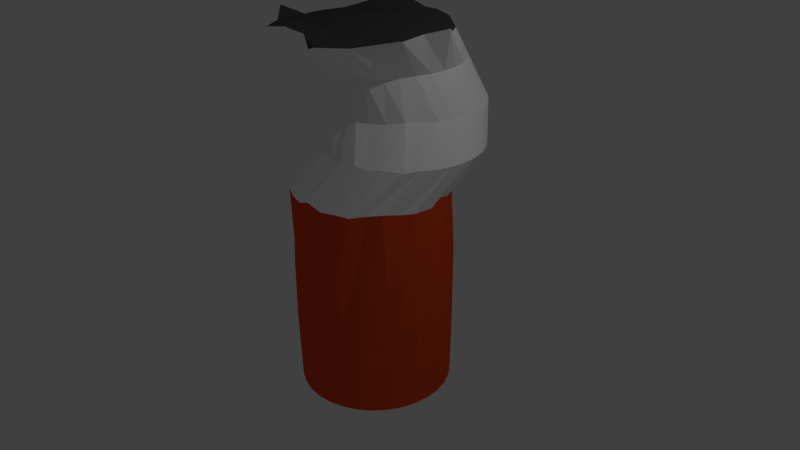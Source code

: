# Source: SigaretteButt.blend  (saved by Blender 2.71.0; exported with 4.5.12 LTS)
import bpy
from mathutils import Matrix  # noqa: F401  (used for matrix-valued properties, if any)

bpy.ops.wm.read_factory_settings(use_empty=True)
scene = bpy.context.scene
scene.name = 'Scene'

# ---- collections
col_collection_1 = bpy.data.collections.new('Collection 1'); scene.collection.children.link(col_collection_1)

# ---- materials (node trees are filled in below, after node groups)
mat_filter = bpy.data.materials.new('Filter')
mat_filter.alpha_threshold = 0.0
mat_filter.use_transparent_shadow = False
mat_filter.diffuse_color = (0.8, 0.07982, 0.01961, 1.0)
mat_filter.roughness = 0.5
mat_filter.specular_intensity = 0.1
mat_filter.line_color = (0.0, 0.0, 0.0, 1.0)
mat_huls = bpy.data.materials.new('Huls')
mat_huls.alpha_threshold = 0.0
mat_huls.use_transparent_shadow = False
mat_huls.diffuse_color = (1.0, 1.0, 1.0, 1.0)
mat_huls.roughness = 0.5
mat_huls.specular_intensity = 0.1
mat_huls.line_color = (0.0, 0.0, 0.0, 1.0)
mat_as = bpy.data.materials.new('As')
mat_as.alpha_threshold = 0.0
mat_as.use_transparent_shadow = False
mat_as.diffuse_color = (0.06681, 0.06681, 0.06681, 1.0)
mat_as.roughness = 0.5
mat_as.specular_intensity = 0.0
mat_as.line_color = (0.0, 0.0, 0.0, 1.0)
mat_tip = bpy.data.materials.new('Tip')
mat_tip.alpha_threshold = 0.0
mat_tip.use_transparent_shadow = False
mat_tip.roughness = 0.5
mat_tip.specular_intensity = 0.1
mat_tip.line_color = (0.0, 0.0, 0.0, 1.0)

# ---- material node trees

# ---- world
world_world = bpy.data.worlds.new('World'); scene.world = world_world
world_world.color = (0.05088, 0.05088, 0.05088)
world_world.use_sun_shadow = False
world_world.sun_shadow_jitter_overblur = 0.0
world_world.cycles.sampling_method = 'MANUAL'
world_world.cycles.sample_map_resolution = 256

# ---- cameras
cam_camera = bpy.data.cameras.new('Camera')
cam_camera.clip_end = 100.0
cam_camera.lens = 35.0
cam_camera.sensor_width = 32.0
cam_camera.sensor_height = 18.0
cam_camera.ortho_scale = 7.314
cam_camera.dof.focus_distance = 0.0
cam_camera.dof.aperture_fstop = 128.0

# ---- lights
light_lamp = bpy.data.lights.new('Lamp', 'POINT')
light_lamp.transmission_factor = 0.0
light_lamp.cutoff_distance = 30.0
light_lamp.energy = 100.0
light_lamp.shadow_buffer_clip_start = 1.001
light_lamp.shadow_soft_size = 0.1
light_lamp.shadow_maximum_resolution = 0.006
light_lamp.use_absolute_resolution = True
light_lamp.cycles.use_multiple_importance_sampling = False

# ---- meshes
me_circle = bpy.data.meshes.new('Circle')
me_circle.from_pydata([(0.0, 1.0, -1.722), (-0.1951, 0.9808, -1.722), (-0.3827, 0.9239, -1.722), (-0.5556, 0.8315, -1.722), (-0.7071, 0.7071, -1.722), (-0.8315, 0.5556, -1.722), (-0.9239, 0.3827, -1.722), (-0.9808, 0.1951, -1.722), (-1.0, 7.55e-08, -1.722), (-0.9808, -0.1951, -1.722), (-0.9239, -0.3827, -1.722), (-0.8315, -0.5556, -1.722), (-0.7071, -0.7071, -1.722), (-0.5556, -0.8315, -1.722), (-0.3827, -0.9239, -1.722), (-0.1951, -0.9808, -1.722), (3.258e-07, -1.0, -1.722), (0.1951, -0.9808, -1.722), (0.3827, -0.9239, -1.722), (0.5556, -0.8315, -1.722), (0.7071, -0.7071, -1.722), (0.8315, -0.5556, -1.722), (0.9239, -0.3827, -1.722), (0.9808, -0.1951, -1.722), (1.0, 9.656e-07, -1.722), (0.9808, 0.1951, -1.722), (0.9239, 0.3827, -1.722), (0.8315, 0.5556, -1.722), (0.7071, 0.7071, -1.722), (0.5556, 0.8315, -1.722), (0.3827, 0.9239, -1.722), (0.1951, 0.9808, -1.722), (-0.02243, 1.0, 1.044), (-0.1795, 1.007, 1.022), (-0.4052, 0.9364, 1.02), (-0.5533, 0.8378, 1.039), (-0.6967, 0.7277, 1.031), (-0.8478, 0.5402, 0.9794), (-0.9247, 0.3765, 0.9971), (-0.9714, 0.2181, 1.027), (-1.01, -0.005038, 0.9711), (-0.9634, -0.2086, 0.9827), (-0.8875, -0.3723, 0.9996), (-0.8477, -0.5432, 1.027), (-0.7063, -0.7215, 1.043), (-0.5601, -0.8423, 1.029), (-0.3783, -0.9226, 0.9897), (-0.1927, -0.9694, 0.9824), (-0.01108, -0.9911, 1.051), (0.2, -0.9725, 0.9896), (0.3896, -0.9026, 0.9923), (0.5583, -0.85, 0.99), (0.6836, -0.6885, 1.002), (0.8401, -0.5715, 1.032), (0.9202, -0.3807, 1.0), (1.0, -0.2311, 0.9927), (1.025, 0.01454, 0.9922), (0.9808, 0.2037, 1.05), (0.9518, 0.3625, 1.024), (0.8209, 0.5612, 0.9944), (0.6894, 0.7026, 1.006), (0.569, 0.8194, 0.9882), (0.3964, 0.9361, 1.022), (0.1853, 0.9777, 1.031), (0.2389, 1.343, 1.533), (0.04382, 1.324, 1.533), (-0.1438, 1.267, 1.533), (-0.3167, 1.175, 1.533), (-0.4682, 1.05, 1.533), (-0.5901, 0.936, 1.541), (-0.7062, 0.7269, 1.543), (-0.7712, 0.5264, 1.544), (-0.752, 0.3443, 1.555), (-0.7344, 0.1564, 1.552), (-0.6888, -0.03737, 1.509), (-0.598, -0.2197, 1.549), (-0.4749, -0.3538, 1.528), (-0.2682, -0.4811, 1.567), (-0.1461, -0.5743, 1.545), (0.03317, -0.6217, 1.519), (0.2232, -0.6592, 1.535), (0.4648, -0.6591, 1.556), (0.6322, -0.608, 1.523), (0.7862, -0.5119, 1.547), (0.9747, -0.3678, 1.524), (1.081, -0.2082, 1.544), (1.163, -0.03943, 1.533), (1.22, 0.1482, 1.533), (1.239, 0.3433, 1.533), (1.22, 0.5383, 1.533), (1.163, 0.7259, 1.533), (1.07, 0.8988, 1.533), (0.946, 1.05, 1.533), (0.7945, 1.175, 1.533), (0.6216, 1.267, 1.533), (0.434, 1.324, 1.533), (-0.007097, 1.617, 1.967), (-0.2022, 1.598, 1.967), (-0.3898, 1.541, 1.967), (-0.5627, 1.449, 1.967), (-0.7142, 1.324, 1.967), (-0.8557, 1.165, 1.95), (-0.9147, 1.035, 1.973), (-1.012, 0.7823, 1.94), (-1.034, 0.6242, 1.94), (-1.008, 0.4353, 1.971), (-0.951, 0.2248, 2.0), (-0.8005, 0.05471, 1.948), (-0.7027, -0.09097, 1.951), (-0.5734, -0.2088, 1.965), (-0.3692, -0.3103, 1.961), (-0.2315, -0.3584, 1.958), (0.008226, -0.3642, 1.946), (0.1902, -0.379, 1.948), (0.3612, -0.3198, 1.938), (0.545, -0.2312, 1.956), (0.7195, -0.1024, 1.987), (0.8139, 0.06999, 1.965), (0.9168, 0.2345, 1.967), (0.9737, 0.4221, 1.967), (0.9929, 0.6172, 1.967), (0.9737, 0.8123, 1.967), (0.9168, 0.9999, 1.967), (0.8244, 1.173, 1.967), (0.7, 1.324, 1.967), (0.5485, 1.449, 1.967), (0.3756, 1.541, 1.967), (0.188, 1.598, 1.967), (-0.2407, 1.491, 2.477), (-0.4358, 1.472, 2.477), (-0.6234, 1.415, 2.477), (-0.7963, 1.323, 2.477), (-0.9602, 1.207, 2.444), (-1.05, 1.049, 2.462), (-1.151, 0.8581, 2.487), (-1.213, 0.6534, 2.477), (-1.223, 0.5227, 2.462), (-1.187, 0.2802, 2.478), (-1.138, 0.1263, 2.477), (-1.075, -0.05651, 2.458), (-0.9578, -0.2093, 2.497), (-0.783, -0.3639, 2.478), (-0.6437, -0.422, 2.47), (-0.4351, -0.4979, 2.469), (-0.2141, -0.5124, 2.45), (-0.07376, -0.472, 2.469), (0.1356, -0.406, 2.49), (0.3136, -0.3585, 2.486), (0.483, -0.2049, 2.442), (0.5877, -0.07002, 2.465), (0.6831, 0.1086, 2.477), (0.74, 0.2962, 2.477), (0.7593, 0.4913, 2.477), (0.74, 0.6864, 2.477), (0.6831, 0.874, 2.477), (0.5907, 1.047, 2.477), (0.4664, 1.198, 2.477), (0.3148, 1.323, 2.477), (0.1419, 1.415, 2.477), (-0.04566, 1.472, 2.477), (0.058, 0.8888, 3.026), (-0.2153, 0.9599, 3.044), (-0.2848, 0.9646, 3.069), (-0.5399, 0.6691, 3.086), (-0.5886, 0.6481, 3.073), (-0.823, 0.4163, 2.969), (-0.8599, 0.3788, 2.963), (-0.9817, 0.162, 2.951), (-0.9519, -0.1212, 2.962), (-0.9172, -0.1653, 2.961), (-0.879, -0.4455, 2.959), (-0.7753, -0.6295, 3.168), (-0.7163, -0.7264, 3.02), (-0.6109, -0.9562, 3.004), (-0.2509, -0.945, 3.06), (-0.1817, -0.9908, 3.068), (-0.002951, -0.9028, 3.015), (0.2827, -1.069, 2.934), (0.3718, -1.075, 2.967), (0.6655, -0.876, 2.976), (0.6609, -0.8368, 2.965), (0.8212, -0.5146, 3.065), (0.8932, -0.3443, 2.989), (0.9228, -0.3283, 2.988), (0.939, -0.029, 3.017), (1.063, 0.2611, 3.05), (0.9843, 0.3633, 2.989), (0.8307, 0.534, 2.935), (0.7921, 0.6207, 2.959), (0.543, 0.808, 2.982), (0.4169, 0.9022, 2.984), (0.2211, 0.8936, 3.03), (0.7063, 0.7448, 0.09183), (0.731, 0.7061, -0.8395), (0.5354, 0.8487, -0.8378), (0.5996, 0.8319, 0.1177), (0.2106, -1.006, 0.1171), (0.1399, -1.002, -0.821), (0.4064, -0.8697, -0.7964), (0.3994, -0.9575, 0.09203), (-0.9688, 0.3966, 0.1225), (-0.9402, 0.3869, -0.7672), (-0.9677, 0.1447, -0.7624), (-0.9728, 0.1962, 0.1122), (0.8809, 0.3773, 0.1048), (0.9089, 0.3661, -0.8132), (0.8187, 0.5661, -0.8082), (0.8329, 0.5377, 0.07813), (-0.6656, 0.7224, 0.1163), (-0.673, 0.6694, -0.7555), (-0.7857, 0.5412, -0.8438), (-0.843, 0.5522, 0.09826), (-0.2137, -0.9827, 0.06573), (-0.2366, -0.9437, -0.817), (0.04891, -1.019, -0.8446), (0.0007537, -1.026, 0.07644), (0.9846, 0.0008697, 0.1027), (0.9753, 0.004397, -0.8412), (1.004, 0.1828, -0.8529), (0.9762, 0.1722, 0.06702), (-0.3668, 0.9075, 0.1134), (-0.4034, 0.9666, -0.7952), (-0.5652, 0.8204, -0.7822), (-0.6004, 0.829, 0.134), (-0.5739, -0.8056, 0.07692), (-0.5617, -0.8507, -0.7768), (-0.3625, -0.933, -0.806), (-0.3932, -0.9575, 0.08511), (0.9558, -0.3798, 0.09315), (0.9168, -0.3946, -0.8028), (0.9943, -0.1729, -0.8073), (0.9856, -0.2375, 0.1116), (-0.03479, 1.005, 0.08654), (0.01389, 1.022, -0.8229), (-0.2042, 1.018, -0.8559), (-0.1629, 0.9783, 0.05538), (-0.8477, -0.5911, 0.1279), (-0.8146, -0.605, -0.8015), (-0.7304, -0.6877, -0.834), (-0.6939, -0.697, 0.07773), (0.2198, 1.023, 0.09329), (0.2303, 0.9642, -0.8527), (0.6938, -0.7194, 0.08719), (0.6784, -0.7491, -0.825), (0.8472, -0.5238, -0.7934), (0.8622, -0.5539, 0.06729), (-0.9455, -0.237, 0.1057), (-0.9359, -0.2201, -0.8009), (-0.9567, -0.3813, -0.8167), (-0.9268, -0.3347, 0.1103), (0.3678, 0.9124, -0.8381), (0.3915, 0.9444, 0.1128), (0.5527, -0.8349, -0.8254), (0.5491, -0.8074, 0.08907), (-0.9813, 0.01463, -0.852), (-0.9778, 0.00677, 0.1058)], [], [(0, 31, 30, 29, 28, 27, 26, 25, 24, 23, 22, 21, 20, 19, 18, 17, 16, 15, 14, 13, 12, 11, 10, 9, 8, 7, 6, 5, 4, 3, 2, 1), (61, 62, 94, 93), (192, 195, 61, 60), (196, 199, 50, 49), (200, 203, 39, 38), (204, 207, 59, 58), (208, 211, 37, 36), (212, 215, 48, 47), (216, 219, 57, 56), (220, 223, 35, 34), (224, 227, 46, 45), (228, 231, 55, 54), (232, 235, 33, 32), (236, 239, 44, 43), (240, 232, 32, 63), (242, 245, 53, 52), (246, 249, 42, 41), (195, 251, 62, 61), (199, 253, 51, 50), (203, 255, 40, 39), (207, 192, 60, 59), (215, 196, 49, 48), (211, 200, 38, 37), (219, 204, 58, 57), (223, 208, 36, 35), (227, 212, 47, 46), (231, 216, 56, 55), (235, 220, 34, 33), (239, 224, 45, 44), (245, 228, 54, 53), (249, 236, 43, 42), (251, 240, 63, 62), (253, 242, 52, 51), (255, 246, 41, 40), (95, 64, 96, 127), (50, 51, 83, 82), (39, 40, 72, 71), (59, 60, 92, 91), (48, 49, 81, 80), (37, 38, 70, 69), (57, 58, 90, 89), (35, 36, 68, 67), (46, 47, 79, 78), (55, 56, 88, 87), (33, 34, 66, 65), (44, 45, 77, 76), (53, 54, 86, 85), (42, 43, 75, 74), (62, 63, 95, 94), (51, 52, 84, 83), (40, 41, 73, 72), (60, 61, 93, 92), (49, 50, 82, 81), (38, 39, 71, 70), (58, 59, 91, 90), (36, 37, 69, 68), (47, 48, 80, 79), (56, 57, 89, 88), (34, 35, 67, 66), (45, 46, 78, 77), (54, 55, 87, 86), (32, 33, 65, 64), (43, 44, 76, 75), (63, 32, 64, 95), (52, 53, 85, 84), (41, 42, 74, 73), (118, 119, 151, 150), (84, 85, 117, 116), (73, 74, 106, 105), (93, 94, 126, 125), (82, 83, 115, 114), (71, 72, 104, 103), (91, 92, 124, 123), (80, 81, 113, 112), (69, 70, 102, 101), (89, 90, 122, 121), (67, 68, 100, 99), (78, 79, 111, 110), (87, 88, 120, 119), (65, 66, 98, 97), (76, 77, 109, 108), (85, 86, 118, 117), (74, 75, 107, 106), (94, 95, 127, 126), (83, 84, 116, 115), (72, 73, 105, 104), (92, 93, 125, 124), (81, 82, 114, 113), (70, 71, 103, 102), (90, 91, 123, 122), (68, 69, 101, 100), (79, 80, 112, 111), (88, 89, 121, 120), (66, 67, 99, 98), (77, 78, 110, 109), (86, 87, 119, 118), (64, 65, 97, 96), (75, 76, 108, 107), (152, 153, 185, 184), (96, 97, 129, 128), (107, 108, 140, 139), (127, 96, 128, 159), (116, 117, 149, 148), (105, 106, 138, 137), (125, 126, 158, 157), (114, 115, 147, 146), (103, 104, 136, 135), (123, 124, 156, 155), (112, 113, 145, 144), (101, 102, 134, 133), (121, 122, 154, 153), (99, 100, 132, 131), (110, 111, 143, 142), (119, 120, 152, 151), (97, 98, 130, 129), (108, 109, 141, 140), (117, 118, 150, 149), (106, 107, 139, 138), (126, 127, 159, 158), (115, 116, 148, 147), (104, 105, 137, 136), (124, 125, 157, 156), (113, 114, 146, 145), (102, 103, 135, 134), (122, 123, 155, 154), (100, 101, 133, 132), (111, 112, 144, 143), (120, 121, 153, 152), (98, 99, 131, 130), (109, 110, 142, 141), (160, 161, 162, 163, 164, 165, 166, 167, 168, 169, 170, 171, 172, 173, 174, 175, 176, 177, 178, 179, 180, 181, 182, 183, 184, 185, 186, 187, 188, 189, 190, 191), (130, 131, 163, 162), (141, 142, 174, 173), (150, 151, 183, 182), (128, 129, 161, 160), (139, 140, 172, 171), (159, 128, 160, 191), (148, 149, 181, 180), (137, 138, 170, 169), (157, 158, 190, 189), (146, 147, 179, 178), (135, 136, 168, 167), (155, 156, 188, 187), (144, 145, 177, 176), (133, 134, 166, 165), (153, 154, 186, 185), (131, 132, 164, 163), (142, 143, 175, 174), (151, 152, 184, 183), (129, 130, 162, 161), (140, 141, 173, 172), (149, 150, 182, 181), (138, 139, 171, 170), (158, 159, 191, 190), (147, 148, 180, 179), (136, 137, 169, 168), (156, 157, 189, 188), (145, 146, 178, 177), (134, 135, 167, 166), (154, 155, 187, 186), (132, 133, 165, 164), (143, 144, 176, 175), (28, 29, 194, 193), (193, 194, 195, 192), (17, 18, 198, 197), (197, 198, 199, 196), (6, 7, 202, 201), (201, 202, 203, 200), (26, 27, 206, 205), (205, 206, 207, 204), (4, 5, 210, 209), (209, 210, 211, 208), (15, 16, 214, 213), (213, 214, 215, 212), (24, 25, 218, 217), (217, 218, 219, 216), (2, 3, 222, 221), (221, 222, 223, 220), (13, 14, 226, 225), (225, 226, 227, 224), (22, 23, 230, 229), (229, 230, 231, 228), (0, 1, 234, 233), (233, 234, 235, 232), (11, 12, 238, 237), (237, 238, 239, 236), (31, 0, 233, 241), (241, 233, 232, 240), (20, 21, 244, 243), (243, 244, 245, 242), (9, 10, 248, 247), (247, 248, 249, 246), (29, 30, 250, 194), (194, 250, 251, 195), (18, 19, 252, 198), (198, 252, 253, 199), (7, 8, 254, 202), (202, 254, 255, 203), (27, 28, 193, 206), (206, 193, 192, 207), (16, 17, 197, 214), (214, 197, 196, 215), (5, 6, 201, 210), (210, 201, 200, 211), (25, 26, 205, 218), (218, 205, 204, 219), (3, 4, 209, 222), (222, 209, 208, 223), (14, 15, 213, 226), (226, 213, 212, 227), (23, 24, 217, 230), (230, 217, 216, 231), (1, 2, 221, 234), (234, 221, 220, 235), (12, 13, 225, 238), (238, 225, 224, 239), (21, 22, 229, 244), (244, 229, 228, 245), (10, 11, 237, 248), (248, 237, 236, 249), (30, 31, 241, 250), (250, 241, 240, 251), (19, 20, 243, 252), (252, 243, 242, 253), (8, 9, 247, 254), (254, 247, 246, 255)])
me_circle.polygons.foreach_set('material_index', [3, 1, 0, 0, 0, 0, 0, 0, 0, 0, 0, 0, 0, 0, 0, 0, 0, 0, 0, 0, 0, 0, 0, 0, 0, 0, 0, 0, 0, 0, 0, 0, 0, 0, 1, 1, 1, 1, 1, 1, 1, 1, 1, 1, 1, 1, 1, 1, 1, 1, 1, 1, 1, 1, 1, 1, 1, 1, 1, 1, 1, 1, 1, 1, 1, 1, 1, 1, 1, 1, 1, 1, 1, 1, 1, 1, 1, 1, 1, 1, 1, 1, 1, 1, 1, 1, 1, 1, 1, 1, 1, 1, 1, 1, 1, 1, 1, 1, 1, 1, 1, 1, 1, 1, 1, 1, 1, 1, 1, 1, 1, 1, 1, 1, 1, 1, 1, 1, 1, 1, 1, 1, 1, 1, 1, 1, 1, 1, 1, 1, 2, 1, 1, 1, 1, 1, 1, 1, 1, 1, 1, 1, 1, 1, 1, 1, 1, 1, 1, 1, 1, 1, 1, 1, 1, 1, 1, 1, 1, 1, 1, 1, 0, 0, 0, 0, 0, 0, 0, 0, 0, 0, 0, 0, 0, 0, 0, 0, 0, 0, 0, 0, 0, 0, 0, 0, 0, 0, 0, 0, 0, 0, 0, 0, 0, 0, 0, 0, 0, 0, 0, 0, 0, 0, 0, 0, 0, 0, 0, 0, 0, 0, 0, 0, 0, 0, 0, 0, 0, 0, 0, 0, 0, 0, 0, 0])
me_circle.materials.append(mat_filter)
me_circle.materials.append(mat_huls)
me_circle.materials.append(mat_as)
me_circle.materials.append(mat_tip)
me_circle.use_remesh_preserve_volume = False
me_circle.use_remesh_preserve_attributes = False
me_circle.use_mirror_vertex_groups = False
me_circle.update()

# ---- objects
ob_circle = bpy.data.objects.new('Circle', me_circle)
ob_lamp = bpy.data.objects.new('Lamp', light_lamp)
ob_camera = bpy.data.objects.new('Camera', cam_camera)

# ---- transforms, parenting, visibility, modifiers, constraints
ob_circle.location = (0.0, 0.0, 0.0)
ob_circle.lineart.crease_threshold = 0.0
ob_lamp.location = (4.076, 1.005, 5.904)
ob_lamp.rotation_euler = (0.6503, 0.05522, 1.866)
ob_lamp.lock_rotations_4d = False
ob_lamp.empty_display_type = 'ARROWS'
ob_lamp.color = (0.0, 0.0, 0.0, 0.0)
ob_lamp.lineart.crease_threshold = 0.0
ob_camera.location = (7.481, -6.508, 5.344)
ob_camera.rotation_euler = (1.109, 0.01082, 0.8149)
ob_camera.lock_rotations_4d = False
ob_camera.empty_display_type = 'ARROWS'
ob_camera.color = (0.0, 0.0, 0.0, 0.0)
ob_camera.display_type = 'WIRE'
ob_camera.lineart.crease_threshold = 0.0

# ---- collection membership
col_collection_1.objects.link(ob_circle)
col_collection_1.objects.link(ob_lamp)
col_collection_1.objects.link(ob_camera)

# ---- scene / render settings (as saved in the file)
scene.camera = ob_camera
scene.frame_start = 1; scene.frame_end = 250; scene.frame_set(1)
scene.render.engine = 'BLENDER_EEVEE_NEXT'
scene.render.resolution_percentage = 50
scene.render.dither_intensity = 0.0
scene.cycles.use_denoising = False
scene.cycles.samples = 10
scene.cycles.sampling_pattern = 'TABULATED_SOBOL'
scene.cycles.light_sampling_threshold = 0.0
scene.cycles.use_adaptive_sampling = False
scene.cycles.use_light_tree = False
scene.cycles.blur_glossy = 0.0
scene.cycles.volume_bounces = 1
scene.cycles.pixel_filter_type = 'GAUSSIAN'
scene.cycles.sample_clamp_indirect = 0.0
scene.view_settings.view_transform = 'Standard'
bpy.context.view_layer.update()
